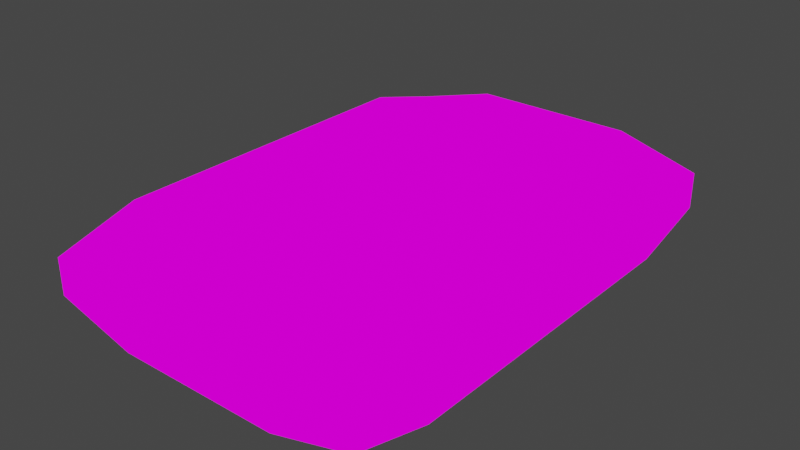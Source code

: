 # Source: NeonMagicPCwithtable.blend  (saved by Blender 2.82.7; exported with 4.5.12 LTS)
import bpy
from mathutils import Matrix  # noqa: F401  (used for matrix-valued properties, if any)

bpy.ops.wm.read_factory_settings(use_empty=True)
scene = bpy.context.scene
scene.name = 'Scene'

# ---- collections
col_collection = bpy.data.collections.new('Collection'); scene.collection.children.link(col_collection)

# ---- images (referenced by path relative to the original .blend; pixels are not part of the script)
import os
ASSET_DIR = os.environ.get("B2B_ASSET_DIR", "")  # directory of the original .blend (textures are referenced by path, not embedded)
HERE = os.path.dirname(os.path.abspath(__file__))  # packed textures are extracted next to this script under _unpacked/

def load_image(name, relpath, width, height, colorspace="sRGB"):
    """Load a texture the original file referenced (path relative to the .blend, or extracted next to this script)."""
    p = next((c for c in (os.path.join(HERE, relpath), os.path.join(ASSET_DIR, relpath)) if relpath and os.path.exists(c)), "")
    if p:
        img = bpy.data.images.load(p, check_existing=True)
        img.name = name
    else:  # same state as the original file: an image datablock whose file is absent (Cycles renders it pink)
        img = bpy.data.images.new(name, width, height)
        img.source = "FILE"
        img.filepath = "//" + (relpath or name)
    img.colorspace_settings.name = colorspace
    return img
img_mechanishop_png_003 = load_image('MECHANISHOP.png.003', 'MECHANISHOP.png', 1024, 1024, 'sRGB')

# ---- materials (node trees are filled in below, after node groups)
mat_mechanishop_003 = bpy.data.materials.new('MECHANISHOP.003')
mat_mechanishop_003.use_transparent_shadow = False

# ---- material node trees
mat_mechanishop_003.use_nodes = True; mat_mechanishop_003.node_tree.nodes.clear()
_N = mat_mechanishop_003.node_tree.nodes; _L = mat_mechanishop_003.node_tree.links
n0 = _N.new('ShaderNodeOutputMaterial'); n0.name = 'Material Output'; n0.location = (400, 0)
n1 = _N.new('ShaderNodeLightPath'); n1.name = 'Light Path'; n1.location = (0, 250)
n2 = _N.new('ShaderNodeBsdfTransparent'); n2.name = 'Transparent BSDF'; n2.location = (-200, -100)
n3 = _N.new('ShaderNodeEmission'); n3.name = 'Emission'; n3.location = (-200, -200)
n4 = _N.new('ShaderNodeMixShader'); n4.name = 'Mix Shader'; n4.location = (200, 0)
n5 = _N.new('ShaderNodeMixShader'); n5.name = 'Mix Shader.001'; n5.location = (0, -100)
n6 = _N.new('ShaderNodeTexImage'); n6.name = 'Image Texture'; n6.location = (-500, 100)
n6.image = img_mechanishop_png_003
n6.interpolation = 'Closest'
_L.new(n6.outputs[0], n3.inputs[0])
_L.new(n6.outputs[1], n5.inputs[0])
_L.new(n2.outputs[0], n5.inputs[1])
_L.new(n2.outputs[0], n4.inputs[1])
_L.new(n3.outputs[0], n5.inputs[2])
_L.new(n5.outputs[0], n4.inputs[2])
_L.new(n1.outputs[0], n4.inputs[0])
_L.new(n4.outputs[0], n0.inputs[0])
n0.is_active_output = True

# ---- world
world_world = bpy.data.worlds.new('World'); scene.world = world_world
world_world.use_nodes = True; world_world.node_tree.nodes.clear()
_N = world_world.node_tree.nodes; _L = world_world.node_tree.links
n0 = _N.new('ShaderNodeOutputWorld'); n0.name = 'World Output'; n0.location = (300, 300)
n1 = _N.new('ShaderNodeBackground'); n1.name = 'Background'; n1.location = (10, 300)
n1.inputs[0].default_value = (0.05088, 0.05088, 0.05088, 1.0)
_L.new(n1.outputs[0], n0.inputs[0])
n0.is_active_output = True
world_world.color = (0.05088, 0.05088, 0.05088)
world_world.use_sun_shadow = False
world_world.sun_shadow_jitter_overblur = 0.0

# ---- meshes
me_cube_004 = bpy.data.meshes.new('Cube.004')
me_cube_004.from_pydata([(-0.4497, 3.217, -0.5), (-0.1997, 3.467, -0.4375), (-0.1997, 2.967, -0.347), (-0.6997, 2.967, -0.347), (-0.4497, 3.717, -0.4375), (-0.1997, 3.217, -0.3125), (-0.1997, 2.967, -0.403), (-0.6997, 3.217, -0.3125), (-0.6997, 3.217, -0.4375), (-0.6997, 3.717, -0.347), (-0.6997, 3.717, -0.403), (-0.6997, 2.967, -0.403), (-0.4497, 2.967, -0.3125), (-0.4497, 3.467, -0.3048), (-0.4497, 3.217, -0.3048), (-0.1997, 3.717, -0.403), (-0.1997, 3.717, -0.347), (-0.6997, 3.467, -0.3125), (-0.4497, 2.967, -0.4375), (-0.4497, 3.717, -0.3125), (-0.1997, 3.217, -0.4375), (-0.1997, 3.467, -0.3125), (-0.4497, 3.467, -0.5), (-0.6997, 3.467, -0.4375), (-0.3247, 3.217, -0.3087), (-0.3247, 3.467, -0.3087), (-0.3247, 2.967, -0.4375), (-0.3247, 3.717, -0.4375), (-0.3247, 2.967, -0.3125), (-0.3247, 3.467, -0.4687), (-0.3247, 3.717, -0.3125), (-0.3247, 3.217, -0.4687), (-0.5747, 3.217, -0.4687), (-0.5747, 3.467, -0.3087), (-0.5747, 3.717, -0.4375), (-0.5747, 2.967, -0.3125), (-0.5747, 3.217, -0.3087), (-0.5747, 3.467, -0.4687), (-0.5747, 2.967, -0.4375), (-0.5747, 3.717, -0.3125), (-0.6997, 3.592, -0.4375), (-0.4497, 3.592, -0.4687), (-0.4497, 3.592, -0.3087), (-0.1997, 3.592, -0.4375), (-0.6997, 3.592, -0.3125), (-0.1997, 3.592, -0.3125), (-0.3247, 3.592, -0.4531), (-0.3247, 3.592, -0.3106), (-0.5747, 3.592, -0.4531), (-0.5747, 3.592, -0.3106), (-0.4497, 3.092, -0.3087), (-0.1997, 3.092, -0.3125), (-0.6997, 3.092, -0.3125), (-0.1997, 3.092, -0.4375), (-0.6997, 3.092, -0.4375), (-0.4497, 3.092, -0.4687), (-0.3247, 3.092, -0.4531), (-0.3247, 3.092, -0.3106), (-0.5747, 3.092, -0.4531), (-0.5747, 3.092, -0.3106), (-0.4497, 3.217, -0.2694), (-0.4497, 3.467, -0.2694), (-0.5302, 3.467, -0.2732), (-0.3693, 3.217, -0.2732), (-0.3693, 3.467, -0.2732), (-0.5302, 3.217, -0.2732), (-0.4497, 3.217, -0.2332), (-0.4497, 3.467, -0.2332), (-0.4888, 3.467, -0.2371), (-0.4107, 3.217, -0.2371), (-0.4107, 3.467, -0.2371), (-0.4888, 3.217, -0.2371), (-0.4497, 3.252, -0.2752), (-0.4497, 3.433, -0.2752), (-0.4779, 3.433, -0.2779), (-0.4216, 3.252, -0.2779), (-0.4216, 3.433, -0.2779), (-0.4779, 3.252, -0.2779)], [], [(20, 1, 21, 5), (53, 20, 5, 51), (26, 6, 2, 28), (38, 18, 12, 35), (54, 11, 3, 52), (23, 8, 7, 17), (40, 23, 17, 44), (34, 10, 9, 39), (27, 4, 19, 30), (43, 15, 16, 45), (25, 13, 61, 64), (59, 35, 12, 50), (25, 24, 5, 21), (57, 28, 2, 51), (47, 25, 21, 45), (49, 33, 13, 42), (29, 31, 0, 22), (37, 32, 8, 23), (56, 26, 18, 55), (58, 38, 11, 54), (46, 29, 22, 41), (48, 37, 23, 40), (43, 1, 29, 46), (53, 6, 26, 56), (1, 20, 31, 29), (42, 13, 25, 47), (50, 12, 28, 57), (13, 33, 62, 61), (15, 27, 30, 16), (18, 26, 28, 12), (41, 22, 37, 48), (55, 18, 38, 58), (22, 0, 32, 37), (44, 17, 33, 49), (52, 3, 35, 59), (17, 7, 36, 33), (4, 34, 39, 19), (11, 38, 35, 3), (9, 44, 49, 39), (4, 41, 48, 34), (19, 42, 47, 30), (15, 43, 46, 27), (34, 48, 40, 10), (27, 46, 41, 4), (39, 49, 42, 19), (30, 47, 45, 16), (1, 43, 45, 21), (10, 40, 44, 9), (7, 52, 59, 36), (0, 55, 58, 32), (14, 50, 57, 24), (20, 53, 56, 31), (32, 58, 54, 8), (31, 56, 55, 0), (24, 57, 51, 5), (36, 59, 50, 14), (8, 54, 52, 7), (6, 53, 51, 2), (63, 64, 70, 69), (62, 65, 71, 68), (24, 25, 64, 63), (14, 24, 63, 60), (36, 14, 60, 65), (33, 36, 65, 62), (70, 67, 73, 76), (71, 66, 72, 77), (60, 63, 69, 66), (65, 60, 66, 71), (64, 61, 67, 70), (61, 62, 68, 67), (74, 77, 72, 73), (73, 72, 75, 76), (67, 68, 74, 73), (68, 71, 77, 74), (69, 70, 76, 75), (66, 69, 75, 72)])
_uv = me_cube_004.uv_layers.new(name='UVMap')
_uv.uv.foreach_set('vector', [0.7499, 0.3183, 0.7188, 0.3183, 0.7188, 0.3408, 0.7499, 0.3408, 0.7344, 0.3183, 0.7188, 0.3183, 0.7188, 0.3408, 0.7344, 0.3408, 0.7031, 0.3183, 0.6876, 0.3183, 0.6876, 0.3408, 0.7031, 0.3408, 0.7344, 0.3183, 0.7188, 0.3183, 0.7188, 0.3408, 0.7344, 0.3408, 0.7031, 0.3183, 0.6876, 0.3183, 0.6876, 0.3408, 0.7031, 0.3408, 0.7499, 0.3183, 0.7188, 0.3183, 0.7188, 0.3408, 0.7499, 0.3408, 0.7344, 0.3183, 0.7188, 0.3183, 0.7188, 0.3408, 0.7344, 0.3408, 0.7031, 0.3183, 0.6876, 0.3183, 0.6876, 0.3408, 0.7031, 0.3408, 0.7344, 0.3183, 0.7188, 0.3183, 0.7188, 0.3408, 0.7344, 0.3408, 0.7031, 0.3183, 0.6876, 0.3183, 0.6876, 0.3408, 0.7031, 0.3408, 0.8438, 0.5341, 0.8438, 0.5228, 0.8438, 0.5228, 0.8438, 0.5341, 0.7656, 0.4659, 0.7501, 0.4659, 0.7501, 0.4772, 0.7656, 0.4772, 0.8437, 0.5114, 0.8126, 0.5114, 0.8126, 0.5227, 0.8437, 0.5227, 0.7656, 0.5341, 0.7501, 0.5341, 0.7501, 0.5454, 0.7656, 0.5454, 0.8594, 0.5341, 0.8438, 0.5341, 0.8438, 0.5454, 0.8594, 0.5454, 0.8594, 0.4659, 0.8438, 0.4659, 0.8438, 0.4772, 0.8594, 0.4772, 0.4374, 0.8295, 0.4063, 0.8295, 0.4063, 0.8408, 0.4374, 0.8408, 0.4374, 0.8523, 0.4063, 0.8523, 0.4063, 0.8636, 0.4374, 0.8636, 0.4219, 0.8295, 0.4063, 0.8295, 0.4063, 0.8408, 0.4219, 0.8409, 0.4219, 0.8523, 0.4063, 0.8523, 0.4063, 0.8636, 0.4219, 0.8636, 0.4219, 0.8295, 0.4063, 0.8295, 0.4063, 0.8408, 0.4219, 0.8409, 0.4219, 0.8523, 0.4063, 0.8523, 0.4063, 0.8636, 0.4219, 0.8636, 0.4219, 0.8183, 0.4063, 0.8183, 0.4063, 0.8295, 0.4219, 0.8295, 0.4219, 0.8183, 0.4063, 0.8183, 0.4063, 0.8295, 0.4219, 0.8295, 0.4374, 0.8183, 0.4063, 0.8183, 0.4063, 0.8295, 0.4374, 0.8295, 0.8594, 0.5228, 0.8438, 0.5228, 0.8438, 0.5341, 0.8594, 0.5341, 0.7656, 0.5228, 0.7501, 0.5228, 0.7501, 0.5341, 0.7656, 0.5341, 0.8438, 0.4772, 0.8438, 0.4659, 0.8438, 0.4659, 0.8438, 0.4772, 0.7499, 0.3183, 0.7344, 0.3183, 0.7344, 0.3408, 0.7499, 0.3408, 0.7187, 0.3183, 0.7031, 0.3183, 0.7031, 0.3408, 0.7187, 0.3408, 0.4219, 0.8409, 0.4063, 0.841, 0.4063, 0.8523, 0.4219, 0.8523, 0.4219, 0.8409, 0.4063, 0.841, 0.4063, 0.8523, 0.4219, 0.8523, 0.4374, 0.841, 0.4063, 0.841, 0.4063, 0.8523, 0.4374, 0.8523, 0.8594, 0.4546, 0.8438, 0.4546, 0.8438, 0.4659, 0.8594, 0.4659, 0.7656, 0.4546, 0.7501, 0.4546, 0.7501, 0.4659, 0.7656, 0.4659, 0.1874, 0.7273, 0.1563, 0.7273, 0.1563, 0.75, 0.1874, 0.75, 0.7187, 0.3183, 0.7031, 0.3183, 0.7031, 0.3408, 0.7187, 0.3408, 0.7499, 0.3183, 0.7344, 0.3183, 0.7344, 0.3408, 0.7499, 0.3408, 0.8749, 0.4546, 0.8594, 0.4546, 0.8594, 0.4659, 0.8749, 0.4659, 0.4374, 0.841, 0.4219, 0.8409, 0.4219, 0.8523, 0.4374, 0.8523, 0.8749, 0.5228, 0.8594, 0.5228, 0.8594, 0.5341, 0.8749, 0.5341, 0.4374, 0.8183, 0.4219, 0.8183, 0.4219, 0.8295, 0.4374, 0.8295, 0.4374, 0.8523, 0.4219, 0.8523, 0.4219, 0.8636, 0.4374, 0.8636, 0.4374, 0.8295, 0.4219, 0.8295, 0.4219, 0.8409, 0.4374, 0.8408, 0.8749, 0.4659, 0.8594, 0.4659, 0.8594, 0.4772, 0.8749, 0.4772, 0.8749, 0.5341, 0.8594, 0.5341, 0.8594, 0.5454, 0.8749, 0.5454, 0.7187, 0.3183, 0.7031, 0.3183, 0.7031, 0.3408, 0.7187, 0.3408, 0.7499, 0.3183, 0.7344, 0.3183, 0.7344, 0.3408, 0.7499, 0.3408, 0.7812, 0.4546, 0.7656, 0.4546, 0.7656, 0.4659, 0.7812, 0.4659, 0.4374, 0.841, 0.4219, 0.8409, 0.4219, 0.8523, 0.4374, 0.8523, 0.7812, 0.5228, 0.7656, 0.5228, 0.7656, 0.5341, 0.7812, 0.5341, 0.4374, 0.8183, 0.4219, 0.8183, 0.4219, 0.8295, 0.4374, 0.8295, 0.4374, 0.8523, 0.4219, 0.8523, 0.4219, 0.8636, 0.4374, 0.8636, 0.4374, 0.8295, 0.4219, 0.8295, 0.4219, 0.8409, 0.4374, 0.8408, 0.7812, 0.5341, 0.7656, 0.5341, 0.7656, 0.5454, 0.7812, 0.5454, 0.7812, 0.4659, 0.7656, 0.4659, 0.7656, 0.4772, 0.7812, 0.4772, 0.7187, 0.3183, 0.7031, 0.3183, 0.7031, 0.3408, 0.7187, 0.3408, 0.7499, 0.3183, 0.7344, 0.3183, 0.7344, 0.3408, 0.7499, 0.3408, 0.8126, 0.5114, 0.8437, 0.5114, 0.8437, 0.5114, 0.8126, 0.5114, 0.1874, 0.75, 0.1563, 0.75, 0.1563, 0.75, 0.1874, 0.75, 0.8126, 0.5114, 0.8437, 0.5114, 0.8437, 0.5114, 0.8126, 0.5114, 0.7812, 0.5228, 0.7812, 0.5341, 0.7812, 0.5341, 0.7812, 0.5228, 0.7812, 0.4659, 0.7812, 0.4772, 0.7812, 0.4772, 0.7812, 0.4659, 0.1874, 0.75, 0.1563, 0.75, 0.1563, 0.75, 0.1874, 0.75, 0.8438, 0.5341, 0.8438, 0.5228, 0.8438, 0.5228, 0.8438, 0.5341, 0.7812, 0.4659, 0.7812, 0.4772, 0.7812, 0.4772, 0.7812, 0.4659, 0.7812, 0.5228, 0.7812, 0.5341, 0.7812, 0.5341, 0.7812, 0.5228, 0.7812, 0.4659, 0.7812, 0.4772, 0.7812, 0.4772, 0.7812, 0.4659, 0.8438, 0.5341, 0.8438, 0.5228, 0.8438, 0.5228, 0.8438, 0.5341, 0.8438, 0.4772, 0.8438, 0.4659, 0.8438, 0.4659, 0.8438, 0.4772, 0.1874, 0.75, 0.1563, 0.75, 0.1563, 0.7727, 0.1874, 0.7727, 0.8437, 0.5001, 0.8126, 0.5001, 0.8126, 0.5114, 0.8437, 0.5114, 0.8438, 0.4772, 0.8438, 0.4659, 0.8438, 0.4659, 0.8438, 0.4772, 0.1874, 0.75, 0.1563, 0.75, 0.1563, 0.75, 0.1874, 0.75, 0.8126, 0.5114, 0.8437, 0.5114, 0.8437, 0.5114, 0.8126, 0.5114, 0.7812, 0.5228, 0.7812, 0.5341, 0.7812, 0.5341, 0.7812, 0.5228])
me_cube_004.materials.append(mat_mechanishop_003)
me_cube_004.use_remesh_fix_poles = True
me_cube_004.use_remesh_preserve_attributes = False
me_cube_004.use_mirror_vertex_groups = False
me_cube_004.update()

# ---- objects
ob_cube_001 = bpy.data.objects.new('Cube.001', me_cube_004)

# ---- transforms, parenting, visibility, modifiers, constraints
ob_cube_001.location = (0.4497, -3.717, 0.5)
ob_cube_001.lineart.crease_threshold = 0.0

# ---- collection membership
col_collection.objects.link(ob_cube_001)

# ---- scene / render settings (as saved in the file)
scene.frame_start = 1; scene.frame_end = 250; scene.frame_set(1)
scene.render.engine = 'BLENDER_EEVEE_NEXT'
scene.cycles.use_denoising = False
scene.cycles.samples = 128
scene.cycles.sampling_pattern = 'TABULATED_SOBOL'
scene.cycles.use_adaptive_sampling = False
scene.cycles.use_light_tree = False
scene.view_settings.view_transform = 'Filmic'
bpy.context.view_layer.update()

# ---- added for rendering (the .blend has no active camera): camera
cam_auto = bpy.data.cameras.new('AutoCamera')
cam_auto.lens = 50.0
cam_auto.sensor_width = 36.0
cam_auto.clip_end = 1000.0
ob_auto_camera = bpy.data.objects.new('AutoCamera', cam_auto)
scene.collection.objects.link(ob_auto_camera)
ob_auto_camera.location = (0.869743, -1.41869, 0.829179)
ob_auto_camera.rotation_euler = (1.09748, -7.21219e-08, 0.694738)
scene.camera = ob_auto_camera
bpy.context.view_layer.update()

